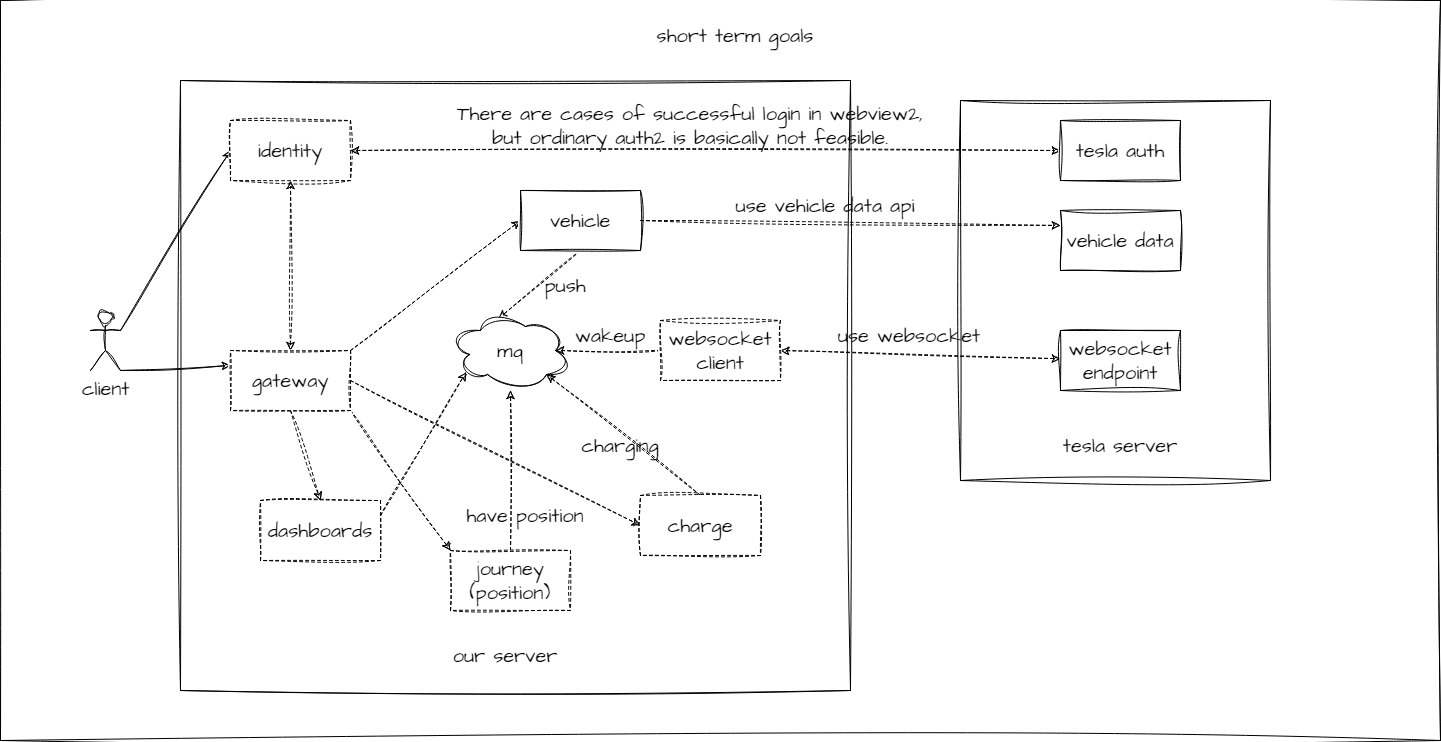

The diagram above was exported from draw.io. Its source (the exported page's mxGraphModel, read from the mxfile embedded in the PNG):
<mxGraphModel dx="735" dy="1595" grid="1" gridSize="10" guides="1" tooltips="1" connect="1" arrows="1" fold="1" page="1" pageScale="1" pageWidth="827" pageHeight="1169" math="0" shadow="0">
  <root>
    <mxCell id="0" />
    <mxCell id="1" parent="0" />
    <mxCell id="48" value="" style="rounded=0;whiteSpace=wrap;html=1;hachureGap=4;fontFamily=Architects Daughter;fontSource=https%3A%2F%2Ffonts.googleapis.com%2Fcss%3Ffamily%3DArchitects%2BDaughter;fontSize=20;sketch=1;curveFitting=1;jiggle=2;" vertex="1" parent="1">
      <mxGeometry x="50" y="-220" width="1440" height="740" as="geometry" />
    </mxCell>
    <mxCell id="22" value="" style="rounded=0;whiteSpace=wrap;html=1;hachureGap=4;fontFamily=Architects Daughter;fontSource=https%3A%2F%2Ffonts.googleapis.com%2Fcss%3Ffamily%3DArchitects%2BDaughter;fontSize=20;sketch=1;curveFitting=1;jiggle=2;" vertex="1" parent="1">
      <mxGeometry x="1010" y="-120" width="310" height="380" as="geometry" />
    </mxCell>
    <mxCell id="21" value="" style="rounded=0;whiteSpace=wrap;html=1;hachureGap=4;fontFamily=Architects Daughter;fontSource=https%3A%2F%2Ffonts.googleapis.com%2Fcss%3Ffamily%3DArchitects%2BDaughter;fontSize=20;sketch=1;curveFitting=1;jiggle=2;" vertex="1" parent="1">
      <mxGeometry x="230" y="-140" width="670" height="610" as="geometry" />
    </mxCell>
    <mxCell id="15" style="edgeStyle=none;hachureGap=4;html=1;exitX=1;exitY=0.3333333333333333;exitDx=0;exitDy=0;exitPerimeter=0;entryX=0;entryY=0.5;entryDx=0;entryDy=0;fontFamily=Architects Daughter;fontSource=https%3A%2F%2Ffonts.googleapis.com%2Fcss%3Ffamily%3DArchitects%2BDaughter;fontSize=16;startArrow=none;startFill=0;sketch=1;curveFitting=1;jiggle=2;" edge="1" parent="1" source="7" target="9">
      <mxGeometry relative="1" as="geometry" />
    </mxCell>
    <mxCell id="16" style="edgeStyle=none;hachureGap=4;html=1;exitX=1;exitY=1;exitDx=0;exitDy=0;exitPerimeter=0;entryX=0;entryY=0.25;entryDx=0;entryDy=0;fontFamily=Architects Daughter;fontSource=https%3A%2F%2Ffonts.googleapis.com%2Fcss%3Ffamily%3DArchitects%2BDaughter;fontSize=16;startArrow=none;startFill=0;sketch=1;curveFitting=1;jiggle=2;" edge="1" parent="1" source="7" target="8">
      <mxGeometry relative="1" as="geometry" />
    </mxCell>
    <mxCell id="7" value="client" style="shape=umlActor;verticalLabelPosition=bottom;verticalAlign=top;html=1;outlineConnect=0;hachureGap=4;fontFamily=Architects Daughter;fontSource=https%3A%2F%2Ffonts.googleapis.com%2Fcss%3Ffamily%3DArchitects%2BDaughter;fontSize=20;sketch=1;curveFitting=1;jiggle=2;" vertex="1" parent="1">
      <mxGeometry x="140" y="90" width="30" height="60" as="geometry" />
    </mxCell>
    <mxCell id="14" style="edgeStyle=none;hachureGap=4;html=1;exitX=0.5;exitY=0;exitDx=0;exitDy=0;entryX=0.5;entryY=1;entryDx=0;entryDy=0;fontFamily=Architects Daughter;fontSource=https%3A%2F%2Ffonts.googleapis.com%2Fcss%3Ffamily%3DArchitects%2BDaughter;fontSize=16;startArrow=classic;startFill=1;dashed=1;sketch=1;curveFitting=1;jiggle=2;" edge="1" parent="1" source="8" target="9">
      <mxGeometry relative="1" as="geometry" />
    </mxCell>
    <mxCell id="25" style="edgeStyle=none;hachureGap=4;html=1;exitX=1;exitY=0;exitDx=0;exitDy=0;entryX=0;entryY=0.5;entryDx=0;entryDy=0;fontFamily=Architects Daughter;fontSource=https%3A%2F%2Ffonts.googleapis.com%2Fcss%3Ffamily%3DArchitects%2BDaughter;fontSize=16;dashed=1;sketch=1;curveFitting=1;jiggle=2;" edge="1" parent="1" source="8" target="17">
      <mxGeometry relative="1" as="geometry" />
    </mxCell>
    <mxCell id="26" style="edgeStyle=none;hachureGap=4;html=1;exitX=1;exitY=0.5;exitDx=0;exitDy=0;entryX=0;entryY=0.5;entryDx=0;entryDy=0;dashed=1;fontFamily=Architects Daughter;fontSource=https%3A%2F%2Ffonts.googleapis.com%2Fcss%3Ffamily%3DArchitects%2BDaughter;fontSize=16;sketch=1;curveFitting=1;jiggle=2;" edge="1" parent="1" source="8" target="18">
      <mxGeometry relative="1" as="geometry" />
    </mxCell>
    <mxCell id="27" style="edgeStyle=none;hachureGap=4;html=1;exitX=0.5;exitY=1;exitDx=0;exitDy=0;entryX=0.5;entryY=0;entryDx=0;entryDy=0;dashed=1;fontFamily=Architects Daughter;fontSource=https%3A%2F%2Ffonts.googleapis.com%2Fcss%3Ffamily%3DArchitects%2BDaughter;fontSize=16;sketch=1;curveFitting=1;jiggle=2;" edge="1" parent="1" source="8" target="20">
      <mxGeometry relative="1" as="geometry" />
    </mxCell>
    <mxCell id="28" style="edgeStyle=none;hachureGap=4;html=1;exitX=1;exitY=1;exitDx=0;exitDy=0;entryX=0;entryY=0;entryDx=0;entryDy=0;dashed=1;fontFamily=Architects Daughter;fontSource=https%3A%2F%2Ffonts.googleapis.com%2Fcss%3Ffamily%3DArchitects%2BDaughter;fontSize=16;sketch=1;curveFitting=1;jiggle=2;" edge="1" parent="1" source="8" target="19">
      <mxGeometry relative="1" as="geometry" />
    </mxCell>
    <mxCell id="8" value="gateway" style="rounded=0;whiteSpace=wrap;html=1;hachureGap=4;fontFamily=Architects Daughter;fontSource=https%3A%2F%2Ffonts.googleapis.com%2Fcss%3Ffamily%3DArchitects%2BDaughter;fontSize=20;dashed=1;sketch=1;curveFitting=1;jiggle=2;" vertex="1" parent="1">
      <mxGeometry x="280" y="130" width="120" height="60" as="geometry" />
    </mxCell>
    <mxCell id="11" style="edgeStyle=none;hachureGap=4;html=1;exitX=1;exitY=0.5;exitDx=0;exitDy=0;entryX=0;entryY=0.5;entryDx=0;entryDy=0;fontFamily=Architects Daughter;fontSource=https%3A%2F%2Ffonts.googleapis.com%2Fcss%3Ffamily%3DArchitects%2BDaughter;fontSize=16;dashed=1;startArrow=classic;startFill=1;sketch=1;curveFitting=1;jiggle=2;" edge="1" parent="1" source="9" target="10">
      <mxGeometry relative="1" as="geometry" />
    </mxCell>
    <mxCell id="9" value="identity" style="rounded=0;whiteSpace=wrap;html=1;hachureGap=4;fontFamily=Architects Daughter;fontSource=https%3A%2F%2Ffonts.googleapis.com%2Fcss%3Ffamily%3DArchitects%2BDaughter;fontSize=20;dashed=1;sketch=1;curveFitting=1;jiggle=2;" vertex="1" parent="1">
      <mxGeometry x="280" y="-100" width="120" height="60" as="geometry" />
    </mxCell>
    <mxCell id="10" value="tesla auth" style="rounded=0;whiteSpace=wrap;html=1;hachureGap=4;fontFamily=Architects Daughter;fontSource=https%3A%2F%2Ffonts.googleapis.com%2Fcss%3Ffamily%3DArchitects%2BDaughter;fontSize=20;sketch=1;curveFitting=1;jiggle=2;" vertex="1" parent="1">
      <mxGeometry x="1110" y="-100" width="120" height="60" as="geometry" />
    </mxCell>
    <mxCell id="13" value="There are cases of successful login in webview2, but ordinary auth2 is basically not feasible." style="text;html=1;strokeColor=none;fillColor=none;align=center;verticalAlign=middle;whiteSpace=wrap;rounded=0;hachureGap=4;fontFamily=Architects Daughter;fontSource=https%3A%2F%2Ffonts.googleapis.com%2Fcss%3Ffamily%3DArchitects%2BDaughter;fontSize=20;sketch=1;curveFitting=1;jiggle=2;" vertex="1" parent="1">
      <mxGeometry x="500" y="-140" width="480" height="90" as="geometry" />
    </mxCell>
    <mxCell id="30" style="edgeStyle=none;hachureGap=4;html=1;exitX=1;exitY=0.5;exitDx=0;exitDy=0;entryX=0;entryY=0.25;entryDx=0;entryDy=0;dashed=1;fontFamily=Architects Daughter;fontSource=https%3A%2F%2Ffonts.googleapis.com%2Fcss%3Ffamily%3DArchitects%2BDaughter;fontSize=16;sketch=1;curveFitting=1;jiggle=2;" edge="1" parent="1" source="17" target="29">
      <mxGeometry relative="1" as="geometry" />
    </mxCell>
    <mxCell id="61" style="edgeStyle=none;sketch=1;hachureGap=4;jiggle=2;curveFitting=1;html=1;exitX=0.5;exitY=1;exitDx=0;exitDy=0;entryX=0.4;entryY=0.1;entryDx=0;entryDy=0;entryPerimeter=0;dashed=1;fontFamily=Architects Daughter;fontSource=https%3A%2F%2Ffonts.googleapis.com%2Fcss%3Ffamily%3DArchitects%2BDaughter;fontSize=16;startArrow=none;startFill=0;" edge="1" parent="1" source="17" target="34">
      <mxGeometry relative="1" as="geometry" />
    </mxCell>
    <mxCell id="17" value="vehicle" style="rounded=0;whiteSpace=wrap;html=1;hachureGap=4;fontFamily=Architects Daughter;fontSource=https%3A%2F%2Ffonts.googleapis.com%2Fcss%3Ffamily%3DArchitects%2BDaughter;fontSize=20;sketch=1;curveFitting=1;jiggle=2;" vertex="1" parent="1">
      <mxGeometry x="570" y="-30" width="120" height="60" as="geometry" />
    </mxCell>
    <mxCell id="43" style="edgeStyle=none;sketch=1;hachureGap=4;jiggle=2;curveFitting=1;html=1;exitX=0.5;exitY=0;exitDx=0;exitDy=0;entryX=0.8;entryY=0.8;entryDx=0;entryDy=0;entryPerimeter=0;dashed=1;fontFamily=Architects Daughter;fontSource=https%3A%2F%2Ffonts.googleapis.com%2Fcss%3Ffamily%3DArchitects%2BDaughter;fontSize=16;startArrow=none;startFill=0;" edge="1" parent="1" source="18" target="34">
      <mxGeometry relative="1" as="geometry" />
    </mxCell>
    <mxCell id="18" value="charge" style="rounded=0;whiteSpace=wrap;html=1;hachureGap=4;fontFamily=Architects Daughter;fontSource=https%3A%2F%2Ffonts.googleapis.com%2Fcss%3Ffamily%3DArchitects%2BDaughter;fontSize=20;dashed=1;sketch=1;curveFitting=1;jiggle=2;" vertex="1" parent="1">
      <mxGeometry x="690" y="275" width="120" height="60" as="geometry" />
    </mxCell>
    <mxCell id="46" style="edgeStyle=none;sketch=1;hachureGap=4;jiggle=2;curveFitting=1;html=1;exitX=0.5;exitY=0;exitDx=0;exitDy=0;dashed=1;fontFamily=Architects Daughter;fontSource=https%3A%2F%2Ffonts.googleapis.com%2Fcss%3Ffamily%3DArchitects%2BDaughter;fontSize=16;startArrow=none;startFill=0;" edge="1" parent="1" source="19" target="34">
      <mxGeometry relative="1" as="geometry" />
    </mxCell>
    <mxCell id="19" value="journey&lt;br&gt;(position)" style="rounded=0;whiteSpace=wrap;html=1;hachureGap=4;fontFamily=Architects Daughter;fontSource=https%3A%2F%2Ffonts.googleapis.com%2Fcss%3Ffamily%3DArchitects%2BDaughter;fontSize=20;dashed=1;sketch=1;curveFitting=1;jiggle=2;" vertex="1" parent="1">
      <mxGeometry x="500" y="330" width="120" height="60" as="geometry" />
    </mxCell>
    <mxCell id="47" style="edgeStyle=none;sketch=1;hachureGap=4;jiggle=2;curveFitting=1;html=1;exitX=1;exitY=0.25;exitDx=0;exitDy=0;entryX=0.13;entryY=0.77;entryDx=0;entryDy=0;entryPerimeter=0;dashed=1;fontFamily=Architects Daughter;fontSource=https%3A%2F%2Ffonts.googleapis.com%2Fcss%3Ffamily%3DArchitects%2BDaughter;fontSize=16;startArrow=none;startFill=0;" edge="1" parent="1" source="20" target="34">
      <mxGeometry relative="1" as="geometry" />
    </mxCell>
    <mxCell id="20" value="dashboards" style="rounded=0;whiteSpace=wrap;html=1;hachureGap=4;fontFamily=Architects Daughter;fontSource=https%3A%2F%2Ffonts.googleapis.com%2Fcss%3Ffamily%3DArchitects%2BDaughter;fontSize=20;dashed=1;sketch=1;curveFitting=1;jiggle=2;" vertex="1" parent="1">
      <mxGeometry x="310" y="280" width="120" height="60" as="geometry" />
    </mxCell>
    <mxCell id="24" value="tesla server" style="text;html=1;strokeColor=none;fillColor=none;align=center;verticalAlign=middle;whiteSpace=wrap;rounded=0;hachureGap=4;fontFamily=Architects Daughter;fontSource=https%3A%2F%2Ffonts.googleapis.com%2Fcss%3Ffamily%3DArchitects%2BDaughter;fontSize=20;sketch=1;curveFitting=1;jiggle=2;" vertex="1" parent="1">
      <mxGeometry x="1095" y="210" width="150" height="30" as="geometry" />
    </mxCell>
    <mxCell id="29" value="vehicle data" style="rounded=0;whiteSpace=wrap;html=1;hachureGap=4;fontFamily=Architects Daughter;fontSource=https%3A%2F%2Ffonts.googleapis.com%2Fcss%3Ffamily%3DArchitects%2BDaughter;fontSize=20;sketch=1;curveFitting=1;jiggle=2;" vertex="1" parent="1">
      <mxGeometry x="1110" y="-10" width="120" height="60" as="geometry" />
    </mxCell>
    <mxCell id="31" value="use vehicle data api" style="text;html=1;strokeColor=none;fillColor=none;align=center;verticalAlign=middle;whiteSpace=wrap;rounded=0;hachureGap=4;fontFamily=Architects Daughter;fontSource=https%3A%2F%2Ffonts.googleapis.com%2Fcss%3Ffamily%3DArchitects%2BDaughter;fontSize=20;sketch=1;curveFitting=1;jiggle=2;" vertex="1" parent="1">
      <mxGeometry x="770" y="-30" width="210" height="30" as="geometry" />
    </mxCell>
    <mxCell id="34" value="mq" style="ellipse;shape=cloud;whiteSpace=wrap;html=1;sketch=1;hachureGap=4;jiggle=2;curveFitting=1;fontFamily=Architects Daughter;fontSource=https%3A%2F%2Ffonts.googleapis.com%2Fcss%3Ffamily%3DArchitects%2BDaughter;fontSize=20;" vertex="1" parent="1">
      <mxGeometry x="500" y="90" width="120" height="80" as="geometry" />
    </mxCell>
    <mxCell id="38" style="edgeStyle=none;sketch=1;hachureGap=4;jiggle=2;curveFitting=1;html=1;exitX=1;exitY=0.5;exitDx=0;exitDy=0;fontFamily=Architects Daughter;fontSource=https%3A%2F%2Ffonts.googleapis.com%2Fcss%3Ffamily%3DArchitects%2BDaughter;fontSize=16;dashed=1;startArrow=classic;startFill=1;" edge="1" parent="1" source="36" target="37">
      <mxGeometry relative="1" as="geometry" />
    </mxCell>
    <mxCell id="57" style="edgeStyle=none;sketch=1;hachureGap=4;jiggle=2;curveFitting=1;html=1;exitX=0;exitY=0.5;exitDx=0;exitDy=0;entryX=0.875;entryY=0.5;entryDx=0;entryDy=0;entryPerimeter=0;dashed=1;fontFamily=Architects Daughter;fontSource=https%3A%2F%2Ffonts.googleapis.com%2Fcss%3Ffamily%3DArchitects%2BDaughter;fontSize=16;startArrow=none;startFill=0;" edge="1" parent="1" source="36" target="34">
      <mxGeometry relative="1" as="geometry" />
    </mxCell>
    <mxCell id="36" value="websocket client" style="rounded=0;whiteSpace=wrap;html=1;hachureGap=4;fontFamily=Architects Daughter;fontSource=https%3A%2F%2Ffonts.googleapis.com%2Fcss%3Ffamily%3DArchitects%2BDaughter;fontSize=20;dashed=1;sketch=1;curveFitting=1;jiggle=2;" vertex="1" parent="1">
      <mxGeometry x="710" y="100" width="120" height="60" as="geometry" />
    </mxCell>
    <mxCell id="37" value="websocket&lt;br&gt;endpoint" style="rounded=0;whiteSpace=wrap;html=1;hachureGap=4;fontFamily=Architects Daughter;fontSource=https%3A%2F%2Ffonts.googleapis.com%2Fcss%3Ffamily%3DArchitects%2BDaughter;fontSize=20;sketch=1;curveFitting=1;jiggle=2;" vertex="1" parent="1">
      <mxGeometry x="1110" y="110" width="120" height="60" as="geometry" />
    </mxCell>
    <mxCell id="39" value="&amp;nbsp;use websocket" style="text;html=1;strokeColor=none;fillColor=none;align=center;verticalAlign=middle;whiteSpace=wrap;rounded=0;hachureGap=4;fontFamily=Architects Daughter;fontSource=https%3A%2F%2Ffonts.googleapis.com%2Fcss%3Ffamily%3DArchitects%2BDaughter;fontSize=20;sketch=1;curveFitting=1;jiggle=2;" vertex="1" parent="1">
      <mxGeometry x="870" y="100" width="170" height="30" as="geometry" />
    </mxCell>
    <mxCell id="44" value="charging" style="text;html=1;strokeColor=none;fillColor=none;align=center;verticalAlign=middle;whiteSpace=wrap;rounded=0;hachureGap=4;fontFamily=Architects Daughter;fontSource=https%3A%2F%2Ffonts.googleapis.com%2Fcss%3Ffamily%3DArchitects%2BDaughter;fontSize=20;sketch=1;curveFitting=1;jiggle=2;" vertex="1" parent="1">
      <mxGeometry x="630" y="210" width="80" height="30" as="geometry" />
    </mxCell>
    <mxCell id="45" value="have position" style="text;html=1;strokeColor=none;fillColor=none;align=center;verticalAlign=middle;whiteSpace=wrap;rounded=0;hachureGap=4;fontFamily=Architects Daughter;fontSource=https%3A%2F%2Ffonts.googleapis.com%2Fcss%3Ffamily%3DArchitects%2BDaughter;fontSize=20;sketch=1;curveFitting=1;jiggle=2;" vertex="1" parent="1">
      <mxGeometry x="510" y="280" width="130" height="30" as="geometry" />
    </mxCell>
    <mxCell id="49" value="short term goals" style="text;html=1;strokeColor=none;fillColor=none;align=center;verticalAlign=middle;whiteSpace=wrap;rounded=0;hachureGap=4;fontFamily=Architects Daughter;fontSource=https%3A%2F%2Ffonts.googleapis.com%2Fcss%3Ffamily%3DArchitects%2BDaughter;fontSize=20;sketch=1;curveFitting=1;jiggle=2;" vertex="1" parent="1">
      <mxGeometry x="660" y="-200" width="250" height="30" as="geometry" />
    </mxCell>
    <mxCell id="56" value="wakeup" style="text;html=1;strokeColor=none;fillColor=none;align=center;verticalAlign=middle;whiteSpace=wrap;rounded=0;sketch=1;hachureGap=4;jiggle=2;curveFitting=1;fontFamily=Architects Daughter;fontSource=https%3A%2F%2Ffonts.googleapis.com%2Fcss%3Ffamily%3DArchitects%2BDaughter;fontSize=20;" vertex="1" parent="1">
      <mxGeometry x="630" y="100" width="60" height="30" as="geometry" />
    </mxCell>
    <mxCell id="59" value="our server" style="text;html=1;strokeColor=none;fillColor=none;align=center;verticalAlign=middle;whiteSpace=wrap;rounded=0;hachureGap=4;fontFamily=Architects Daughter;fontSource=https%3A%2F%2Ffonts.googleapis.com%2Fcss%3Ffamily%3DArchitects%2BDaughter;fontSize=20;sketch=1;curveFitting=1;jiggle=2;" vertex="1" parent="1">
      <mxGeometry x="480" y="420" width="150" height="30" as="geometry" />
    </mxCell>
    <mxCell id="60" value="push" style="text;html=1;strokeColor=none;fillColor=none;align=center;verticalAlign=middle;whiteSpace=wrap;rounded=0;hachureGap=4;fontFamily=Architects Daughter;fontSource=https%3A%2F%2Ffonts.googleapis.com%2Fcss%3Ffamily%3DArchitects%2BDaughter;fontSize=20;sketch=1;curveFitting=1;jiggle=2;movable=1;resizable=1;rotatable=1;deletable=1;editable=1;connectable=1;" vertex="1" parent="1">
      <mxGeometry x="580" y="50" width="70" height="30" as="geometry" />
    </mxCell>
  </root>
</mxGraphModel>